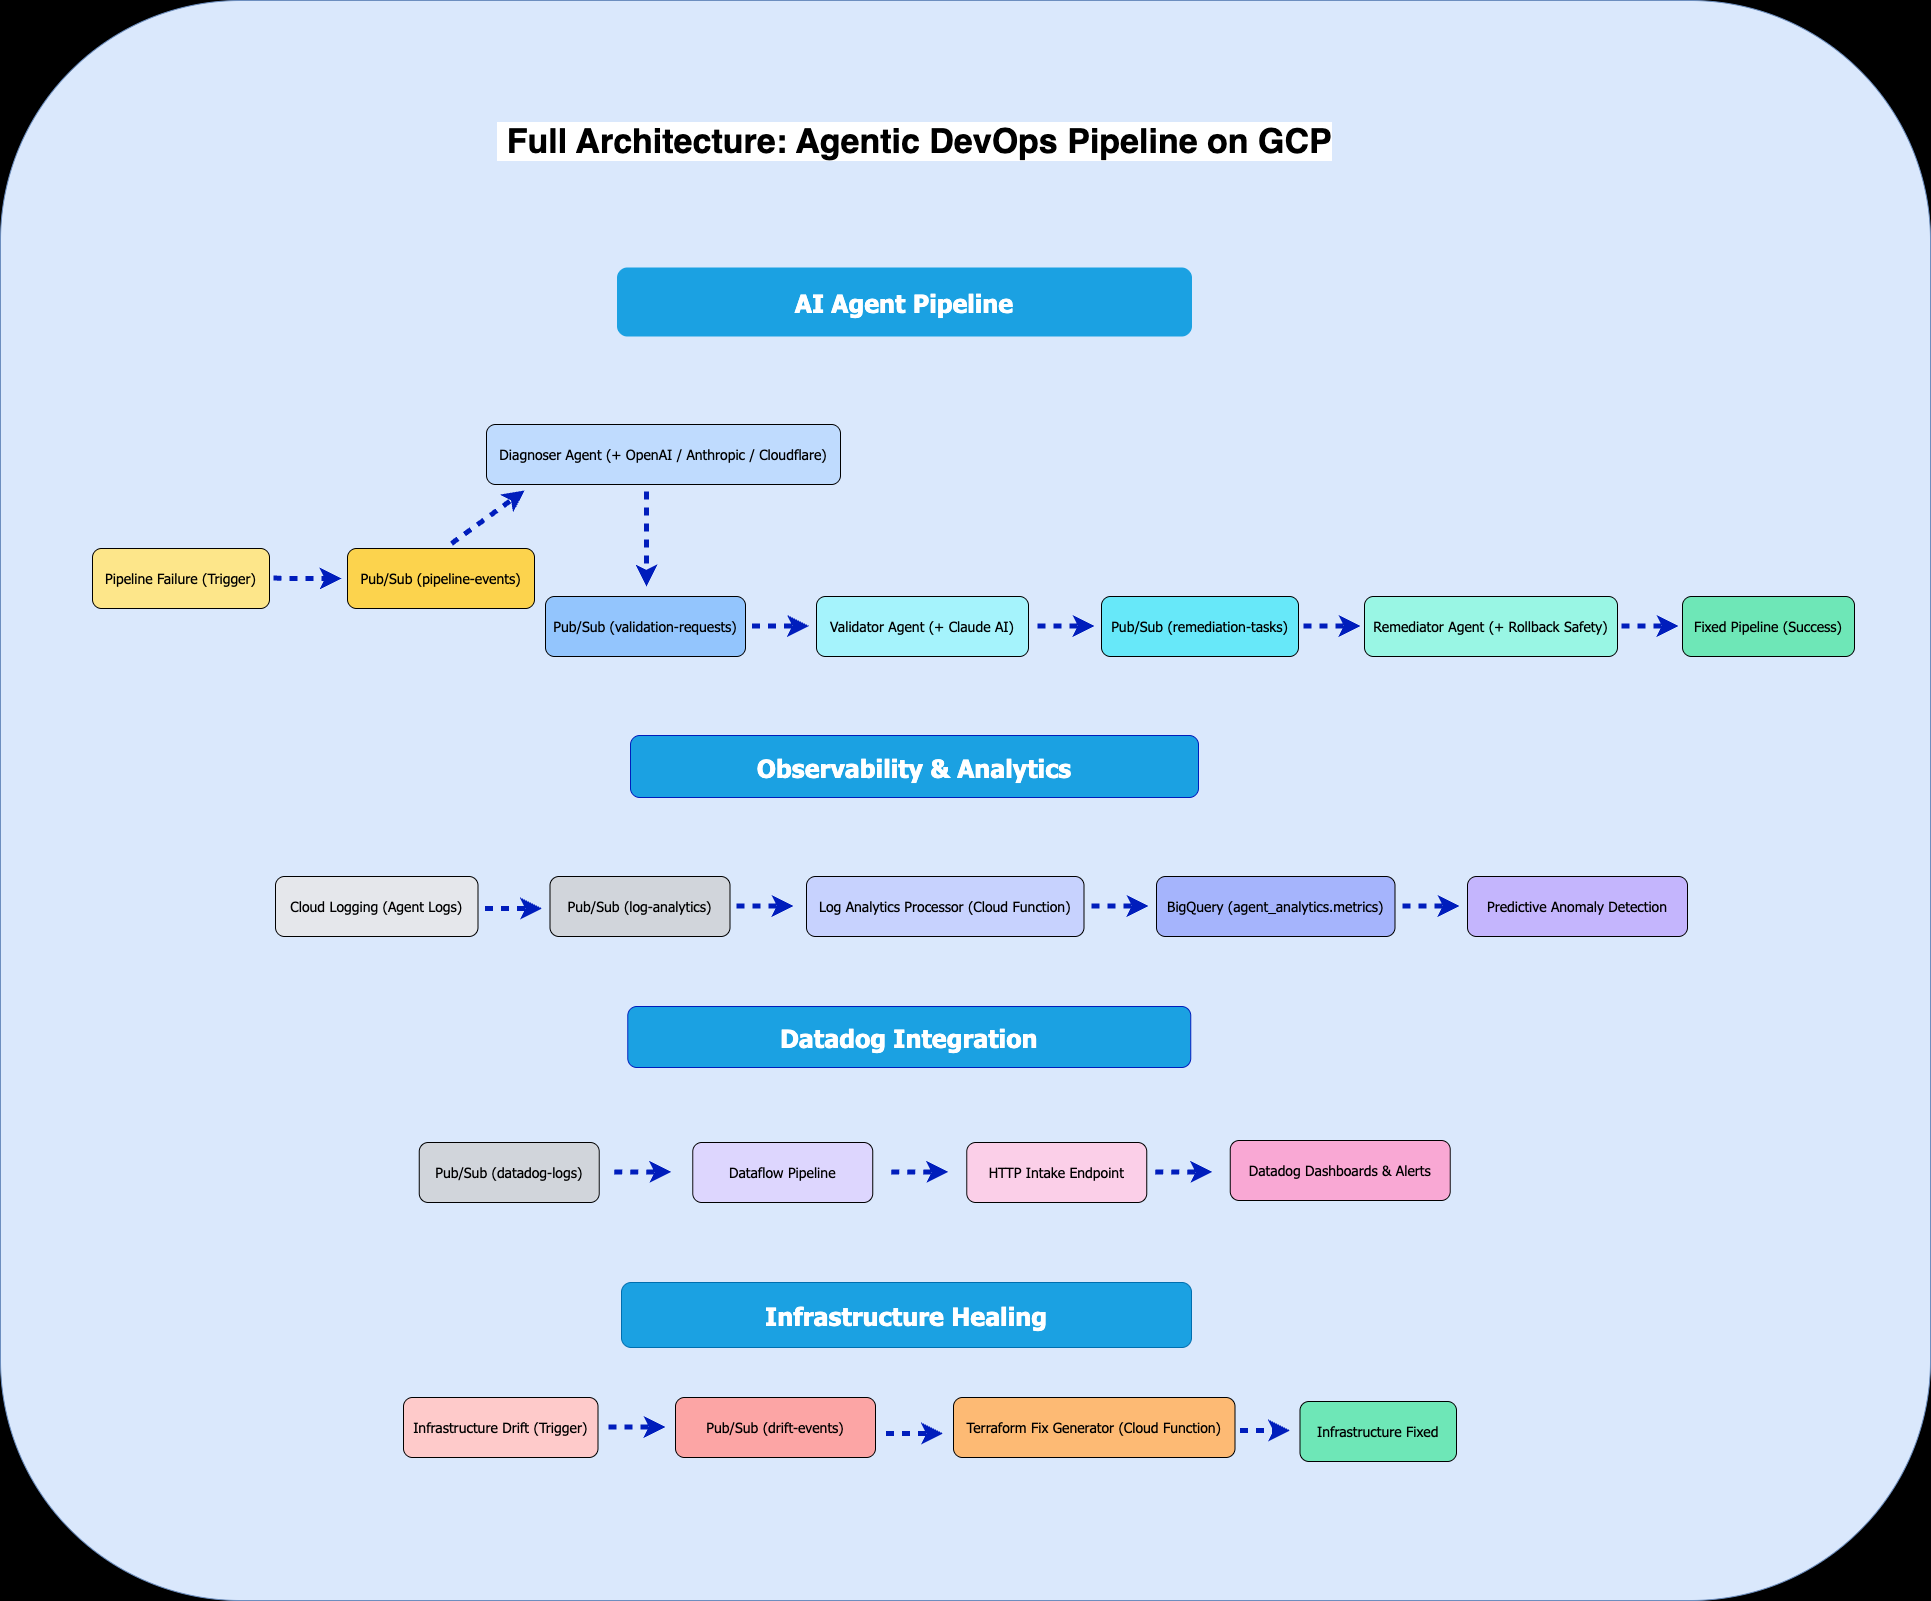

The diagram above was exported from draw.io. Its source (the exported page's mxGraphModel, read from the mxfile embedded in the PNG):
<mxGraphModel dx="2190" dy="3616" grid="0" gridSize="10" guides="1" tooltips="1" connect="1" arrows="1" fold="1" page="0" pageScale="1" pageWidth="850" pageHeight="1100" background="light-dark(#FFFFFF,#CCCCCC)" math="0" shadow="0">
  <root>
    <mxCell id="0" />
    <mxCell id="1" parent="0" />
    <mxCell id="35" value="" style="rounded=1;whiteSpace=wrap;html=1;fillColor=#dae8fc;strokeColor=#6c8ebf;movable=1;resizable=1;rotatable=1;deletable=1;editable=1;locked=0;connectable=1;labelBackgroundColor=none;labelBorderColor=none;" vertex="1" parent="1">
      <mxGeometry x="300" y="-2500" width="1930" height="1600" as="geometry" />
    </mxCell>
    <mxCell id="AI_Agent_Pipeline" value="AI Agent Pipeline" style="rounded=1;fillColor=light-dark(#1BA1E2,#99B8C7);strokeColor=none;fontSize=25;fontStyle=1;fontColor=#ffffff;fontFamily=Tahoma;movable=1;resizable=1;rotatable=1;deletable=1;editable=1;locked=0;connectable=1;gradientColor=none;" parent="1" vertex="1">
      <mxGeometry x="916.5" y="-2233" width="575" height="69" as="geometry" />
    </mxCell>
    <mxCell id="Observability" value="Observability &amp; Analytics" style="rounded=1;fillColor=light-dark(#1BA1E2,#99B8C7);strokeColor=#001DBC;fontSize=25;fontStyle=1;fontColor=#ffffff;fontFamily=Tahoma;movable=1;resizable=1;rotatable=1;deletable=1;editable=1;locked=0;connectable=1;" parent="1" vertex="1">
      <mxGeometry x="930" y="-1765" width="568" height="62" as="geometry" />
    </mxCell>
    <mxCell id="Datadog" value="Datadog Integration" style="rounded=1;fillColor=light-dark(#1BA1E2,#99B8C7);strokeColor=#001DBC;fontSize=25;fontStyle=1;fontColor=#ffffff;fontFamily=Tahoma;movable=1;resizable=1;rotatable=1;deletable=1;editable=1;locked=0;connectable=1;" parent="1" vertex="1">
      <mxGeometry x="927.25" y="-1494" width="563" height="61" as="geometry" />
    </mxCell>
    <mxCell id="Infra_Healing" value="Infrastructure Healing" style="rounded=1;fontSize=25;fontStyle=1;fillColor=light-dark(#1BA1E2,#99B8C7);strokeColor=#006EAF;fontColor=#ffffff;shadow=0;glass=0;fontFamily=Tahoma;movable=1;resizable=1;rotatable=1;deletable=1;editable=1;locked=0;connectable=1;" parent="1" vertex="1">
      <mxGeometry x="921" y="-1218" width="570" height="65" as="geometry" />
    </mxCell>
    <mxCell id="Pipeline_Failure" value="Pipeline Failure (Trigger)" style="rounded=1;fillColor=#fde68a;strokeColor=#000000;fontSize=14;fontFamily=Tahoma;movable=0;resizable=0;rotatable=0;deletable=0;editable=0;locked=1;connectable=0;" parent="1" vertex="1">
      <mxGeometry x="392" y="-1952" width="177" height="60" as="geometry" />
    </mxCell>
    <mxCell id="PubSub_Events" value="Pub/Sub (pipeline-events)" style="rounded=1;fillColor=#fcd34d;strokeColor=#000000;fontSize=14;fontFamily=Tahoma;movable=0;resizable=0;rotatable=0;deletable=0;editable=0;locked=1;connectable=0;" parent="1" vertex="1">
      <mxGeometry x="647" y="-1952" width="187" height="60" as="geometry" />
    </mxCell>
    <mxCell id="Diagnoser" value="Diagnoser Agent (+ OpenAI / Anthropic / Cloudflare)" style="rounded=1;fillColor=#bfdbfe;strokeColor=#000000;fontSize=14;fontFamily=Tahoma;movable=0;resizable=0;rotatable=0;deletable=0;editable=0;locked=1;connectable=0;" parent="1" vertex="1">
      <mxGeometry x="786" y="-2076" width="354" height="60" as="geometry" />
    </mxCell>
    <mxCell id="PubSub_Validation" value="Pub/Sub (validation-requests)" style="rounded=1;fillColor=#93c5fd;strokeColor=#000000;fontSize=14;fontFamily=Tahoma;movable=0;resizable=0;rotatable=0;deletable=0;editable=0;locked=1;connectable=0;" parent="1" vertex="1">
      <mxGeometry x="845" y="-1904" width="200" height="60" as="geometry" />
    </mxCell>
    <mxCell id="Validator" value="Validator Agent (+ Claude AI)" style="rounded=1;fillColor=#a5f3fc;strokeColor=#000000;fontSize=14;fontFamily=Tahoma;movable=0;resizable=0;rotatable=0;deletable=0;editable=0;locked=1;connectable=0;" parent="1" vertex="1">
      <mxGeometry x="1116" y="-1904" width="212" height="60" as="geometry" />
    </mxCell>
    <mxCell id="PubSub_Remediation" value="Pub/Sub (remediation-tasks)" style="rounded=1;fillColor=#67e8f9;strokeColor=#000000;fontSize=14;fontFamily=Tahoma;movable=1;resizable=1;rotatable=1;deletable=1;editable=1;locked=0;connectable=1;gradientColor=none;" parent="1" vertex="1">
      <mxGeometry x="1401" y="-1904" width="197" height="60" as="geometry" />
    </mxCell>
    <mxCell id="Remediator" value="Remediator Agent (+ Rollback Safety)" style="rounded=1;fillColor=#99f6e4;strokeColor=#000000;fontSize=14;fontFamily=Tahoma;movable=0;resizable=0;rotatable=0;deletable=0;editable=0;locked=1;connectable=0;" parent="1" vertex="1">
      <mxGeometry x="1664" y="-1904" width="253" height="60" as="geometry" />
    </mxCell>
    <mxCell id="Fixed_Pipeline" value="Fixed Pipeline (Success)" style="rounded=1;fillColor=#6ee7b7;strokeColor=#000000;fontSize=14;fontFamily=Tahoma;movable=0;resizable=0;rotatable=0;deletable=0;editable=0;locked=1;connectable=0;" parent="1" vertex="1">
      <mxGeometry x="1982" y="-1904" width="172" height="60" as="geometry" />
    </mxCell>
    <mxCell id="Cloud_Logging" value="Cloud Logging (Agent Logs)" style="rounded=1;fillColor=#e5e7eb;strokeColor=#000000;fontSize=14;fontFamily=Tahoma;movable=0;resizable=0;rotatable=0;deletable=0;editable=0;locked=1;connectable=0;" parent="1" vertex="1">
      <mxGeometry x="575" y="-1624" width="202.5" height="60" as="geometry" />
    </mxCell>
    <mxCell id="PubSub_Logs" value="Pub/Sub (log-analytics)" style="rounded=1;fillColor=#d1d5db;strokeColor=#000000;fontSize=14;fontFamily=Tahoma;movable=0;resizable=0;rotatable=0;deletable=0;editable=0;locked=1;connectable=0;" parent="1" vertex="1">
      <mxGeometry x="849.5" y="-1624" width="180" height="60" as="geometry" />
    </mxCell>
    <mxCell id="Log_Processor" value="Log Analytics Processor (Cloud Function)" style="rounded=1;fillColor=#c7d2fe;strokeColor=#000000;fontSize=14;fontFamily=Tahoma;movable=0;resizable=0;rotatable=0;deletable=0;editable=0;locked=1;connectable=0;" parent="1" vertex="1">
      <mxGeometry x="1106" y="-1624" width="277.5" height="60" as="geometry" />
    </mxCell>
    <mxCell id="BigQuery" value="BigQuery (agent_analytics.metrics)" style="rounded=1;fillColor=#a5b4fc;strokeColor=#000000;fontSize=14;fontFamily=Tahoma;movable=0;resizable=0;rotatable=0;deletable=0;editable=0;locked=1;connectable=0;" parent="1" vertex="1">
      <mxGeometry x="1456" y="-1624" width="238.5" height="60" as="geometry" />
    </mxCell>
    <mxCell id="Anomaly_Detection" value="Predictive Anomaly Detection" style="rounded=1;fillColor=#c4b5fd;strokeColor=#000000;fontSize=14;fontFamily=Tahoma;movable=0;resizable=0;rotatable=0;deletable=0;editable=0;locked=1;connectable=0;" parent="1" vertex="1">
      <mxGeometry x="1767" y="-1624" width="220" height="60" as="geometry" />
    </mxCell>
    <mxCell id="PubSub_Datadog" value="Pub/Sub (datadog-logs)" style="rounded=1;fillColor=#d1d5db;strokeColor=#000000;fontFamily=Tahoma;fontSize=14;movable=0;resizable=0;rotatable=0;deletable=0;editable=0;locked=1;connectable=0;" parent="1" vertex="1">
      <mxGeometry x="718.75" y="-1358" width="180" height="60" as="geometry" />
    </mxCell>
    <mxCell id="Dataflow" value="Dataflow Pipeline" style="rounded=1;fillColor=#ddd6fe;strokeColor=#000000;fontFamily=Tahoma;fontSize=14;movable=0;resizable=0;rotatable=0;deletable=0;editable=0;locked=1;connectable=0;" parent="1" vertex="1">
      <mxGeometry x="992.25" y="-1358" width="180" height="60" as="geometry" />
    </mxCell>
    <mxCell id="HTTP_Intake" value="HTTP Intake Endpoint" style="rounded=1;fillColor=#fbcfe8;strokeColor=#000000;fontFamily=Tahoma;fontSize=14;movable=0;resizable=0;rotatable=0;deletable=0;editable=0;locked=1;connectable=0;" parent="1" vertex="1">
      <mxGeometry x="1266.25" y="-1358" width="180" height="60" as="geometry" />
    </mxCell>
    <mxCell id="Datadog_Dash" value="Datadog Dashboards &amp; Alerts" style="rounded=1;fillColor=#f9a8d4;strokeColor=#000000;fontFamily=Tahoma;fontSize=14;movable=0;resizable=0;rotatable=0;deletable=0;editable=0;locked=1;connectable=0;" parent="1" vertex="1">
      <mxGeometry x="1529.75" y="-1360" width="220" height="60" as="geometry" />
    </mxCell>
    <mxCell id="Drift_Trigger" value="Infrastructure Drift (Trigger)" style="rounded=1;fillColor=#fecaca;strokeColor=#000000;fontSize=14;fontFamily=Tahoma;movable=0;resizable=0;rotatable=0;deletable=0;editable=0;locked=1;connectable=0;" parent="1" vertex="1">
      <mxGeometry x="703" y="-1103" width="194.5" height="60" as="geometry" />
    </mxCell>
    <mxCell id="PubSub_Drift" value="Pub/Sub (drift-events)" style="rounded=1;fillColor=#fca5a5;strokeColor=#000000;fontSize=14;fontFamily=Tahoma;movable=0;resizable=0;rotatable=0;deletable=0;editable=0;locked=1;connectable=0;" parent="1" vertex="1">
      <mxGeometry x="975" y="-1103" width="200" height="60" as="geometry" />
    </mxCell>
    <mxCell id="Terraform_Fix" value="Terraform Fix Generator (Cloud Function)" style="rounded=1;fillColor=#fdba74;strokeColor=#000000;fontSize=14;fontFamily=Tahoma;movable=0;resizable=0;rotatable=0;deletable=0;editable=0;locked=1;connectable=0;" parent="1" vertex="1">
      <mxGeometry x="1253" y="-1103" width="281.5" height="60" as="geometry" />
    </mxCell>
    <mxCell id="Infra_Fixed" value="Infrastructure Fixed" style="rounded=1;fillColor=#6ee7b7;strokeColor=#000000;fontSize=14;fontFamily=Tahoma;movable=0;resizable=0;rotatable=0;deletable=0;editable=0;locked=1;connectable=0;" parent="1" vertex="1">
      <mxGeometry x="1599.5" y="-1099" width="156.5" height="60" as="geometry" />
    </mxCell>
    <mxCell id="2" value="&lt;b&gt;&lt;font style=&quot;font-size: 34px; background-color: light-dark(#ffffff, var(--ge-dark-color, #121212));&quot;&gt;&amp;nbsp;Full Architecture: Agentic DevOps Pipeline on GCP&lt;/font&gt;&lt;/b&gt;" style="text;html=1;align=center;verticalAlign=middle;whiteSpace=wrap;rounded=0;movable=0;resizable=0;rotatable=0;deletable=0;editable=0;locked=1;connectable=0;" vertex="1" parent="1">
      <mxGeometry x="713.75" y="-2396" width="1000.5" height="75" as="geometry" />
    </mxCell>
    <mxCell id="5" value="" style="edgeStyle=none;html=1;fillColor=#0050ef;strokeColor=light-dark(#001DBC,#3399FF);strokeWidth=5;flowAnimation=1;movable=0;resizable=0;rotatable=0;deletable=0;editable=0;locked=1;connectable=0;" edge="1" parent="1">
      <mxGeometry relative="1" as="geometry">
        <mxPoint x="1185.5" y="-1067" as="sourcePoint" />
        <mxPoint x="1242.5" y="-1067" as="targetPoint" />
      </mxGeometry>
    </mxCell>
    <mxCell id="9" value="" style="edgeStyle=none;html=1;strokeWidth=5;flowAnimation=1;fillColor=#0050ef;strokeColor=light-dark(#001DBC,#3399FF);movable=0;resizable=0;rotatable=0;deletable=0;editable=0;locked=1;connectable=0;" edge="1" parent="1">
      <mxGeometry relative="1" as="geometry">
        <mxPoint x="1539.5" y="-1070" as="sourcePoint" />
        <mxPoint x="1589.5" y="-1070" as="targetPoint" />
      </mxGeometry>
    </mxCell>
    <mxCell id="10" value="" style="edgeStyle=none;html=1;fillColor=#0050ef;strokeColor=light-dark(#001DBC,#3399FF);strokeWidth=5;flowAnimation=1;movable=0;resizable=0;rotatable=0;deletable=0;editable=0;locked=1;connectable=0;" edge="1" parent="1">
      <mxGeometry relative="1" as="geometry">
        <mxPoint x="908" y="-1073.5" as="sourcePoint" />
        <mxPoint x="965" y="-1073.5" as="targetPoint" />
      </mxGeometry>
    </mxCell>
    <mxCell id="15" value="" style="edgeStyle=none;html=1;fillColor=#0050ef;strokeColor=light-dark(#001DBC,#3399FF);strokeWidth=5;flowAnimation=1;movable=0;resizable=0;rotatable=0;deletable=0;editable=0;locked=1;connectable=0;" edge="1" parent="1">
      <mxGeometry relative="1" as="geometry">
        <mxPoint x="913.75" y="-1328.5" as="sourcePoint" />
        <mxPoint x="970.75" y="-1328.5" as="targetPoint" />
      </mxGeometry>
    </mxCell>
    <mxCell id="16" value="" style="edgeStyle=none;html=1;fillColor=#0050ef;strokeColor=light-dark(#001DBC,#3399FF);strokeWidth=5;flowAnimation=1;movable=0;resizable=0;rotatable=0;deletable=0;editable=0;locked=1;connectable=0;" edge="1" parent="1">
      <mxGeometry relative="1" as="geometry">
        <mxPoint x="1190.75" y="-1328.5" as="sourcePoint" />
        <mxPoint x="1247.75" y="-1328.5" as="targetPoint" />
      </mxGeometry>
    </mxCell>
    <mxCell id="17" value="" style="edgeStyle=none;html=1;fillColor=#0050ef;strokeColor=light-dark(#001DBC,#3399FF);strokeWidth=5;flowAnimation=1;movable=0;resizable=0;rotatable=0;deletable=0;editable=0;locked=1;connectable=0;" edge="1" parent="1">
      <mxGeometry relative="1" as="geometry">
        <mxPoint x="1454.75" y="-1328.5" as="sourcePoint" />
        <mxPoint x="1511.75" y="-1328.5" as="targetPoint" />
      </mxGeometry>
    </mxCell>
    <mxCell id="18" value="" style="edgeStyle=none;html=1;fillColor=#0050ef;strokeColor=light-dark(#001DBC,#3399FF);strokeWidth=5;flowAnimation=1;movable=0;resizable=0;rotatable=0;deletable=0;editable=0;locked=1;connectable=0;" edge="1" parent="1">
      <mxGeometry relative="1" as="geometry">
        <mxPoint x="784.5" y="-1592" as="sourcePoint" />
        <mxPoint x="841.5" y="-1592" as="targetPoint" />
      </mxGeometry>
    </mxCell>
    <mxCell id="19" value="" style="edgeStyle=none;html=1;fillColor=#0050ef;strokeColor=light-dark(#001DBC,#3399FF);strokeWidth=5;flowAnimation=1;movable=0;resizable=0;rotatable=0;deletable=0;editable=0;locked=1;connectable=0;" edge="1" parent="1">
      <mxGeometry relative="1" as="geometry">
        <mxPoint x="1036" y="-1594.5" as="sourcePoint" />
        <mxPoint x="1093" y="-1594.5" as="targetPoint" />
      </mxGeometry>
    </mxCell>
    <mxCell id="21" value="" style="edgeStyle=none;html=1;fillColor=#0050ef;strokeColor=light-dark(#001DBC,#3399FF);strokeWidth=5;flowAnimation=1;movable=0;resizable=0;rotatable=0;deletable=0;editable=0;locked=1;connectable=0;" edge="1" parent="1">
      <mxGeometry relative="1" as="geometry">
        <mxPoint x="1391" y="-1594.5" as="sourcePoint" />
        <mxPoint x="1448" y="-1594.5" as="targetPoint" />
      </mxGeometry>
    </mxCell>
    <mxCell id="23" value="" style="edgeStyle=none;html=1;fillColor=#0050ef;strokeColor=light-dark(#001DBC,#3399FF);strokeWidth=5;flowAnimation=1;movable=0;resizable=0;rotatable=0;deletable=0;editable=0;locked=1;connectable=0;" edge="1" parent="1">
      <mxGeometry relative="1" as="geometry">
        <mxPoint x="1702" y="-1594.5" as="sourcePoint" />
        <mxPoint x="1759" y="-1594.5" as="targetPoint" />
      </mxGeometry>
    </mxCell>
    <mxCell id="24" value="" style="edgeStyle=none;html=1;fillColor=#0050ef;strokeColor=light-dark(#001DBC,#3399FF);strokeWidth=5;flowAnimation=1;movable=0;resizable=0;rotatable=0;deletable=0;editable=0;locked=1;connectable=0;" edge="1" parent="1">
      <mxGeometry relative="1" as="geometry">
        <mxPoint x="573" y="-1922.5" as="sourcePoint" />
        <mxPoint x="641" y="-1922" as="targetPoint" />
        <Array as="points">
          <mxPoint x="587" y="-1922" />
        </Array>
      </mxGeometry>
    </mxCell>
    <mxCell id="25" value="" style="edgeStyle=none;html=1;fillColor=#0050ef;strokeColor=light-dark(#001DBC,#3399FF);strokeWidth=5;flowAnimation=1;movable=0;resizable=0;rotatable=0;deletable=0;editable=0;locked=1;connectable=0;" edge="1" parent="1">
      <mxGeometry relative="1" as="geometry">
        <mxPoint x="751" y="-1957" as="sourcePoint" />
        <mxPoint x="824" y="-2010" as="targetPoint" />
      </mxGeometry>
    </mxCell>
    <mxCell id="26" value="" style="edgeStyle=none;html=1;fillColor=#0050ef;strokeColor=light-dark(#001DBC,#3399FF);strokeWidth=5;flowAnimation=1;movable=0;resizable=0;rotatable=0;deletable=0;editable=0;locked=1;connectable=0;" edge="1" parent="1">
      <mxGeometry relative="1" as="geometry">
        <mxPoint x="946" y="-2009" as="sourcePoint" />
        <mxPoint x="946" y="-1914" as="targetPoint" />
      </mxGeometry>
    </mxCell>
    <mxCell id="30" value="" style="edgeStyle=none;html=1;fillColor=#0050ef;strokeColor=light-dark(#001DBC,#3399FF);strokeWidth=5;flowAnimation=1;movable=0;resizable=0;rotatable=0;deletable=0;editable=0;locked=1;connectable=0;" edge="1" parent="1">
      <mxGeometry relative="1" as="geometry">
        <mxPoint x="1051.5" y="-1874.5" as="sourcePoint" />
        <mxPoint x="1108.5" y="-1874.5" as="targetPoint" />
      </mxGeometry>
    </mxCell>
    <mxCell id="31" value="" style="edgeStyle=none;html=1;fillColor=#0050ef;strokeColor=light-dark(#001DBC,#3399FF);strokeWidth=5;flowAnimation=1;movable=0;resizable=0;rotatable=0;deletable=0;editable=0;locked=1;connectable=0;" edge="1" parent="1">
      <mxGeometry relative="1" as="geometry">
        <mxPoint x="1337" y="-1874.5" as="sourcePoint" />
        <mxPoint x="1394" y="-1874.5" as="targetPoint" />
      </mxGeometry>
    </mxCell>
    <mxCell id="32" value="" style="edgeStyle=none;html=1;fillColor=#0050ef;strokeColor=light-dark(#001DBC,#3399FF);strokeWidth=5;flowAnimation=1;movable=0;resizable=0;rotatable=0;deletable=0;editable=0;locked=1;connectable=0;" edge="1" parent="1">
      <mxGeometry relative="1" as="geometry">
        <mxPoint x="1603" y="-1874.5" as="sourcePoint" />
        <mxPoint x="1660" y="-1874.5" as="targetPoint" />
      </mxGeometry>
    </mxCell>
    <mxCell id="33" value="" style="edgeStyle=none;html=1;fillColor=#0050ef;strokeColor=light-dark(#001DBC,#3399FF);strokeWidth=5;flowAnimation=1;movable=0;resizable=0;rotatable=0;deletable=0;editable=0;locked=1;connectable=0;" edge="1" parent="1">
      <mxGeometry relative="1" as="geometry">
        <mxPoint x="1921" y="-1874.5" as="sourcePoint" />
        <mxPoint x="1978" y="-1874.5" as="targetPoint" />
      </mxGeometry>
    </mxCell>
  </root>
</mxGraphModel>